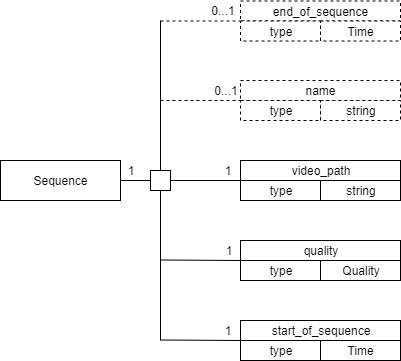

The diagram above was exported from draw.io. Its source (the exported page's mxGraphModel, read from the mxfile embedded in the PNG):
<mxGraphModel dx="1010" dy="581" grid="1" gridSize="10" guides="1" tooltips="1" connect="1" arrows="1" fold="1" page="1" pageScale="1" pageWidth="827" pageHeight="1169" math="0" shadow="0">
  <root>
    <mxCell id="vkk2jS7bvmmlv-tUsRtY-0" />
    <mxCell id="vkk2jS7bvmmlv-tUsRtY-1" parent="vkk2jS7bvmmlv-tUsRtY-0" />
    <mxCell id="vkk2jS7bvmmlv-tUsRtY-2" value="Sequence" style="rounded=0;whiteSpace=wrap;html=1;" parent="vkk2jS7bvmmlv-tUsRtY-1" vertex="1">
      <mxGeometry x="40" y="540" width="120" height="40" as="geometry" />
    </mxCell>
    <mxCell id="vkk2jS7bvmmlv-tUsRtY-3" value="" style="endArrow=none;html=1;entryX=1;entryY=0.5;entryDx=0;entryDy=0;exitX=0;exitY=0.5;exitDx=0;exitDy=0;" parent="vkk2jS7bvmmlv-tUsRtY-1" source="vkk2jS7bvmmlv-tUsRtY-65" target="vkk2jS7bvmmlv-tUsRtY-2" edge="1">
      <mxGeometry width="50" height="50" relative="1" as="geometry">
        <mxPoint x="200" y="640" as="sourcePoint" />
        <mxPoint x="160" y="640" as="targetPoint" />
      </mxGeometry>
    </mxCell>
    <mxCell id="vkk2jS7bvmmlv-tUsRtY-4" value="" style="endArrow=none;html=1;" parent="vkk2jS7bvmmlv-tUsRtY-1" source="vkk2jS7bvmmlv-tUsRtY-65" edge="1">
      <mxGeometry width="50" height="50" relative="1" as="geometry">
        <mxPoint x="200" y="560" as="sourcePoint" />
        <mxPoint x="200" y="400" as="targetPoint" />
      </mxGeometry>
    </mxCell>
    <mxCell id="vkk2jS7bvmmlv-tUsRtY-7" value="" style="endArrow=none;html=1;entryX=0.5;entryY=1;entryDx=0;entryDy=0;" parent="vkk2jS7bvmmlv-tUsRtY-1" target="vkk2jS7bvmmlv-tUsRtY-65" edge="1">
      <mxGeometry width="50" height="50" relative="1" as="geometry">
        <mxPoint x="200" y="720" as="sourcePoint" />
        <mxPoint x="200" y="700" as="targetPoint" />
      </mxGeometry>
    </mxCell>
    <mxCell id="vkk2jS7bvmmlv-tUsRtY-12" value="video_path&lt;br&gt;" style="rounded=0;whiteSpace=wrap;html=1;" parent="vkk2jS7bvmmlv-tUsRtY-1" vertex="1">
      <mxGeometry x="280" y="540" width="160" height="20" as="geometry" />
    </mxCell>
    <mxCell id="vkk2jS7bvmmlv-tUsRtY-14" value="" style="endArrow=none;html=1;" parent="vkk2jS7bvmmlv-tUsRtY-1" edge="1">
      <mxGeometry width="50" height="50" relative="1" as="geometry">
        <mxPoint x="210" y="560" as="sourcePoint" />
        <mxPoint x="280" y="560" as="targetPoint" />
      </mxGeometry>
    </mxCell>
    <mxCell id="vkk2jS7bvmmlv-tUsRtY-15" value="" style="endArrow=none;html=1;" parent="vkk2jS7bvmmlv-tUsRtY-1" edge="1">
      <mxGeometry width="50" height="50" relative="1" as="geometry">
        <mxPoint x="200" y="719.5" as="sourcePoint" />
        <mxPoint x="280" y="720" as="targetPoint" />
      </mxGeometry>
    </mxCell>
    <mxCell id="vkk2jS7bvmmlv-tUsRtY-24" value="type" style="rounded=0;whiteSpace=wrap;html=1;" parent="vkk2jS7bvmmlv-tUsRtY-1" vertex="1">
      <mxGeometry x="280" y="560" width="80" height="20" as="geometry" />
    </mxCell>
    <mxCell id="vkk2jS7bvmmlv-tUsRtY-25" value="string" style="rounded=0;whiteSpace=wrap;html=1;" parent="vkk2jS7bvmmlv-tUsRtY-1" vertex="1">
      <mxGeometry x="360" y="560" width="80" height="20" as="geometry" />
    </mxCell>
    <mxCell id="vkk2jS7bvmmlv-tUsRtY-26" value="start_of_sequence&lt;br&gt;" style="rounded=0;whiteSpace=wrap;html=1;" parent="vkk2jS7bvmmlv-tUsRtY-1" vertex="1">
      <mxGeometry x="280" y="700" width="160" height="20" as="geometry" />
    </mxCell>
    <mxCell id="vkk2jS7bvmmlv-tUsRtY-27" value="type" style="rounded=0;whiteSpace=wrap;html=1;" parent="vkk2jS7bvmmlv-tUsRtY-1" vertex="1">
      <mxGeometry x="280" y="720" width="80" height="20" as="geometry" />
    </mxCell>
    <mxCell id="vkk2jS7bvmmlv-tUsRtY-28" value="Time" style="rounded=0;whiteSpace=wrap;html=1;" parent="vkk2jS7bvmmlv-tUsRtY-1" vertex="1">
      <mxGeometry x="360" y="720" width="80" height="20" as="geometry" />
    </mxCell>
    <mxCell id="vkk2jS7bvmmlv-tUsRtY-36" value="" style="endArrow=none;html=1;" parent="vkk2jS7bvmmlv-tUsRtY-1" edge="1">
      <mxGeometry width="50" height="50" relative="1" as="geometry">
        <mxPoint x="200" y="639.5" as="sourcePoint" />
        <mxPoint x="280" y="640" as="targetPoint" />
      </mxGeometry>
    </mxCell>
    <mxCell id="vkk2jS7bvmmlv-tUsRtY-37" value="quality&lt;br&gt;" style="rounded=0;whiteSpace=wrap;html=1;" parent="vkk2jS7bvmmlv-tUsRtY-1" vertex="1">
      <mxGeometry x="280" y="620" width="160" height="20" as="geometry" />
    </mxCell>
    <mxCell id="vkk2jS7bvmmlv-tUsRtY-38" value="type" style="rounded=0;whiteSpace=wrap;html=1;" parent="vkk2jS7bvmmlv-tUsRtY-1" vertex="1">
      <mxGeometry x="280" y="640" width="80" height="20" as="geometry" />
    </mxCell>
    <mxCell id="vkk2jS7bvmmlv-tUsRtY-39" value="Quality" style="rounded=0;whiteSpace=wrap;html=1;" parent="vkk2jS7bvmmlv-tUsRtY-1" vertex="1">
      <mxGeometry x="360" y="640" width="80" height="20" as="geometry" />
    </mxCell>
    <mxCell id="vkk2jS7bvmmlv-tUsRtY-40" value="1&lt;br&gt;" style="text;html=1;strokeColor=none;fillColor=none;align=center;verticalAlign=middle;whiteSpace=wrap;rounded=0;" parent="vkk2jS7bvmmlv-tUsRtY-1" vertex="1">
      <mxGeometry x="248" y="620" width="40" height="20" as="geometry" />
    </mxCell>
    <mxCell id="vkk2jS7bvmmlv-tUsRtY-41" value="1&lt;br&gt;" style="text;html=1;strokeColor=none;fillColor=none;align=center;verticalAlign=middle;whiteSpace=wrap;rounded=0;" parent="vkk2jS7bvmmlv-tUsRtY-1" vertex="1">
      <mxGeometry x="150" y="540" width="40" height="20" as="geometry" />
    </mxCell>
    <mxCell id="vkk2jS7bvmmlv-tUsRtY-42" value="1&lt;br&gt;" style="text;html=1;strokeColor=none;fillColor=none;align=center;verticalAlign=middle;whiteSpace=wrap;rounded=0;" parent="vkk2jS7bvmmlv-tUsRtY-1" vertex="1">
      <mxGeometry x="247" y="700" width="40" height="20" as="geometry" />
    </mxCell>
    <mxCell id="vkk2jS7bvmmlv-tUsRtY-44" value="1&lt;br&gt;" style="text;html=1;strokeColor=none;fillColor=none;align=center;verticalAlign=middle;whiteSpace=wrap;rounded=0;" parent="vkk2jS7bvmmlv-tUsRtY-1" vertex="1">
      <mxGeometry x="247" y="540" width="40" height="20" as="geometry" />
    </mxCell>
    <mxCell id="vkk2jS7bvmmlv-tUsRtY-51" value="end_of_sequence&lt;br&gt;" style="rounded=0;whiteSpace=wrap;html=1;dashed=1;" parent="vkk2jS7bvmmlv-tUsRtY-1" vertex="1">
      <mxGeometry x="280" y="380.5" width="160" height="20" as="geometry" />
    </mxCell>
    <mxCell id="vkk2jS7bvmmlv-tUsRtY-52" value="" style="endArrow=none;html=1;dashed=1;" parent="vkk2jS7bvmmlv-tUsRtY-1" edge="1">
      <mxGeometry width="50" height="50" relative="1" as="geometry">
        <mxPoint x="200" y="400.5" as="sourcePoint" />
        <mxPoint x="280" y="400.5" as="targetPoint" />
      </mxGeometry>
    </mxCell>
    <mxCell id="vkk2jS7bvmmlv-tUsRtY-53" value="0...1&lt;br&gt;" style="text;html=1;strokeColor=none;fillColor=none;align=center;verticalAlign=middle;whiteSpace=wrap;rounded=0;dashed=1;" parent="vkk2jS7bvmmlv-tUsRtY-1" vertex="1">
      <mxGeometry x="242" y="380" width="40" height="20" as="geometry" />
    </mxCell>
    <mxCell id="vkk2jS7bvmmlv-tUsRtY-54" value="type" style="rounded=0;whiteSpace=wrap;html=1;dashed=1;" parent="vkk2jS7bvmmlv-tUsRtY-1" vertex="1">
      <mxGeometry x="280" y="400.5" width="80" height="20" as="geometry" />
    </mxCell>
    <mxCell id="vkk2jS7bvmmlv-tUsRtY-55" value="Time" style="rounded=0;whiteSpace=wrap;html=1;dashed=1;" parent="vkk2jS7bvmmlv-tUsRtY-1" vertex="1">
      <mxGeometry x="360" y="400.5" width="80" height="20" as="geometry" />
    </mxCell>
    <mxCell id="vkk2jS7bvmmlv-tUsRtY-65" value="" style="rounded=0;whiteSpace=wrap;html=1;" parent="vkk2jS7bvmmlv-tUsRtY-1" vertex="1">
      <mxGeometry x="190" y="550" width="20" height="20" as="geometry" />
    </mxCell>
    <mxCell id="_R5inTjI8E5rXKApYvqz-0" value="name&lt;br&gt;" style="rounded=0;whiteSpace=wrap;html=1;dashed=1;" vertex="1" parent="vkk2jS7bvmmlv-tUsRtY-1">
      <mxGeometry x="280" y="460" width="160" height="20" as="geometry" />
    </mxCell>
    <mxCell id="_R5inTjI8E5rXKApYvqz-1" value="" style="endArrow=none;html=1;dashed=1;" edge="1" parent="vkk2jS7bvmmlv-tUsRtY-1">
      <mxGeometry width="50" height="50" relative="1" as="geometry">
        <mxPoint x="200" y="480" as="sourcePoint" />
        <mxPoint x="280" y="480" as="targetPoint" />
      </mxGeometry>
    </mxCell>
    <mxCell id="_R5inTjI8E5rXKApYvqz-2" value="type" style="rounded=0;whiteSpace=wrap;html=1;dashed=1;" vertex="1" parent="vkk2jS7bvmmlv-tUsRtY-1">
      <mxGeometry x="280" y="480" width="80" height="20" as="geometry" />
    </mxCell>
    <mxCell id="_R5inTjI8E5rXKApYvqz-3" value="string" style="rounded=0;whiteSpace=wrap;html=1;dashed=1;" vertex="1" parent="vkk2jS7bvmmlv-tUsRtY-1">
      <mxGeometry x="360" y="480" width="80" height="20" as="geometry" />
    </mxCell>
    <mxCell id="_R5inTjI8E5rXKApYvqz-4" value="0...1&lt;br&gt;" style="text;html=1;strokeColor=none;fillColor=none;align=center;verticalAlign=middle;whiteSpace=wrap;rounded=0;dashed=1;" vertex="1" parent="vkk2jS7bvmmlv-tUsRtY-1">
      <mxGeometry x="245" y="460" width="40" height="20" as="geometry" />
    </mxCell>
  </root>
</mxGraphModel>